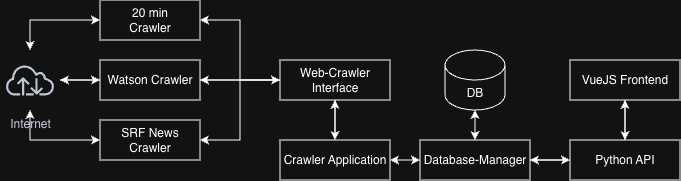

The diagram above was exported from draw.io. Its source (the exported page's mxGraphModel, read from the mxfile embedded in the PNG):
<mxGraphModel dx="1041" dy="446" grid="1" gridSize="10" guides="1" tooltips="1" connect="1" arrows="1" fold="1" page="1" pageScale="1" pageWidth="827" pageHeight="1169" math="0" shadow="0">
  <root>
    <mxCell id="0" />
    <mxCell id="1" parent="0" />
    <mxCell id="fR88GdyI_kzZAA__ZW2--18" edge="1" parent="1" source="fR88GdyI_kzZAA__ZW2--1" style="edgeStyle=orthogonalEdgeStyle;rounded=0;orthogonalLoop=1;jettySize=auto;html=1;entryX=0;entryY=0.5;entryDx=0;entryDy=0;" target="fR88GdyI_kzZAA__ZW2--4">
      <mxGeometry relative="1" as="geometry" />
    </mxCell>
    <mxCell id="fR88GdyI_kzZAA__ZW2--19" edge="1" parent="1" source="fR88GdyI_kzZAA__ZW2--1" style="edgeStyle=orthogonalEdgeStyle;rounded=0;orthogonalLoop=1;jettySize=auto;html=1;entryX=0;entryY=0.5;entryDx=0;entryDy=0;" target="fR88GdyI_kzZAA__ZW2--3">
      <mxGeometry relative="1" as="geometry">
        <Array as="points">
          <mxPoint x="90" y="160" />
        </Array>
      </mxGeometry>
    </mxCell>
    <mxCell id="fR88GdyI_kzZAA__ZW2--20" edge="1" parent="1" source="fR88GdyI_kzZAA__ZW2--1" style="edgeStyle=orthogonalEdgeStyle;rounded=0;orthogonalLoop=1;jettySize=auto;html=1;entryX=0;entryY=0.5;entryDx=0;entryDy=0;" target="fR88GdyI_kzZAA__ZW2--5">
      <mxGeometry relative="1" as="geometry">
        <Array as="points">
          <mxPoint x="90" y="280" />
        </Array>
      </mxGeometry>
    </mxCell>
    <mxCell id="fR88GdyI_kzZAA__ZW2--1" parent="1" style="sketch=0;outlineConnect=0;fontColor=#232F3E;gradientColor=none;strokeColor=#232F3E;fillColor=#ffffff;dashed=0;verticalLabelPosition=bottom;verticalAlign=top;align=center;html=1;fontSize=12;fontStyle=0;aspect=fixed;shape=mxgraph.aws4.resourceIcon;resIcon=mxgraph.aws4.internet;" value="Internet" vertex="1">
      <mxGeometry height="60" width="60" x="60" y="190" as="geometry" />
    </mxCell>
    <mxCell id="fR88GdyI_kzZAA__ZW2--6" edge="1" parent="1" source="fR88GdyI_kzZAA__ZW2--2" style="edgeStyle=orthogonalEdgeStyle;rounded=0;orthogonalLoop=1;jettySize=auto;html=1;entryX=1;entryY=0.5;entryDx=0;entryDy=0;" target="fR88GdyI_kzZAA__ZW2--3">
      <mxGeometry relative="1" as="geometry" />
    </mxCell>
    <mxCell id="fR88GdyI_kzZAA__ZW2--7" edge="1" parent="1" source="fR88GdyI_kzZAA__ZW2--2" style="edgeStyle=orthogonalEdgeStyle;rounded=0;orthogonalLoop=1;jettySize=auto;html=1;entryX=1;entryY=0.5;entryDx=0;entryDy=0;" target="fR88GdyI_kzZAA__ZW2--4">
      <mxGeometry relative="1" as="geometry" />
    </mxCell>
    <mxCell id="fR88GdyI_kzZAA__ZW2--8" edge="1" parent="1" source="fR88GdyI_kzZAA__ZW2--2" style="edgeStyle=orthogonalEdgeStyle;rounded=0;orthogonalLoop=1;jettySize=auto;html=1;entryX=1;entryY=0.5;entryDx=0;entryDy=0;" target="fR88GdyI_kzZAA__ZW2--5">
      <mxGeometry relative="1" as="geometry" />
    </mxCell>
    <mxCell id="fR88GdyI_kzZAA__ZW2--31" edge="1" parent="1" source="fR88GdyI_kzZAA__ZW2--2" style="edgeStyle=orthogonalEdgeStyle;rounded=0;orthogonalLoop=1;jettySize=auto;html=1;entryX=0.5;entryY=0;entryDx=0;entryDy=0;" target="fR88GdyI_kzZAA__ZW2--12">
      <mxGeometry relative="1" as="geometry" />
    </mxCell>
    <mxCell id="fR88GdyI_kzZAA__ZW2--2" parent="1" style="rounded=0;whiteSpace=wrap;html=1;" value="Web-Crawler Interface" vertex="1">
      <mxGeometry height="40" width="110" x="340" y="200" as="geometry" />
    </mxCell>
    <mxCell id="fR88GdyI_kzZAA__ZW2--10" edge="1" parent="1" source="fR88GdyI_kzZAA__ZW2--3" style="edgeStyle=orthogonalEdgeStyle;rounded=0;orthogonalLoop=1;jettySize=auto;html=1;" target="fR88GdyI_kzZAA__ZW2--1">
      <mxGeometry relative="1" as="geometry" />
    </mxCell>
    <mxCell id="fR88GdyI_kzZAA__ZW2--3" parent="1" style="rounded=0;whiteSpace=wrap;html=1;" value="20 min&lt;div&gt;Crawler&lt;/div&gt;" vertex="1">
      <mxGeometry height="40" width="100" x="160" y="140" as="geometry" />
    </mxCell>
    <mxCell id="fR88GdyI_kzZAA__ZW2--9" edge="1" parent="1" source="fR88GdyI_kzZAA__ZW2--4" style="edgeStyle=orthogonalEdgeStyle;rounded=0;orthogonalLoop=1;jettySize=auto;html=1;" target="fR88GdyI_kzZAA__ZW2--1">
      <mxGeometry relative="1" as="geometry" />
    </mxCell>
    <mxCell id="fR88GdyI_kzZAA__ZW2--17" edge="1" parent="1" source="fR88GdyI_kzZAA__ZW2--4" style="edgeStyle=orthogonalEdgeStyle;rounded=0;orthogonalLoop=1;jettySize=auto;html=1;entryX=0;entryY=0.5;entryDx=0;entryDy=0;" target="fR88GdyI_kzZAA__ZW2--2">
      <mxGeometry relative="1" as="geometry" />
    </mxCell>
    <mxCell id="fR88GdyI_kzZAA__ZW2--4" parent="1" style="rounded=0;whiteSpace=wrap;html=1;" value="Watson Crawler" vertex="1">
      <mxGeometry height="40" width="100" x="160" y="200" as="geometry" />
    </mxCell>
    <mxCell id="fR88GdyI_kzZAA__ZW2--11" edge="1" parent="1" source="fR88GdyI_kzZAA__ZW2--5" style="edgeStyle=orthogonalEdgeStyle;rounded=0;orthogonalLoop=1;jettySize=auto;html=1;" target="fR88GdyI_kzZAA__ZW2--1">
      <mxGeometry relative="1" as="geometry" />
    </mxCell>
    <mxCell id="fR88GdyI_kzZAA__ZW2--5" parent="1" style="rounded=0;whiteSpace=wrap;html=1;" value="SRF News Crawler" vertex="1">
      <mxGeometry height="40" width="100" x="160" y="260" as="geometry" />
    </mxCell>
    <mxCell id="fR88GdyI_kzZAA__ZW2--32" edge="1" parent="1" source="fR88GdyI_kzZAA__ZW2--12" style="edgeStyle=orthogonalEdgeStyle;rounded=0;orthogonalLoop=1;jettySize=auto;html=1;">
      <mxGeometry relative="1" as="geometry">
        <mxPoint x="394.9999999999998" y="240" as="targetPoint" />
      </mxGeometry>
    </mxCell>
    <mxCell id="fR88GdyI_kzZAA__ZW2--33" edge="1" parent="1" source="fR88GdyI_kzZAA__ZW2--12" style="edgeStyle=orthogonalEdgeStyle;rounded=0;orthogonalLoop=1;jettySize=auto;html=1;entryX=0;entryY=0.5;entryDx=0;entryDy=0;" target="fR88GdyI_kzZAA__ZW2--13">
      <mxGeometry relative="1" as="geometry" />
    </mxCell>
    <mxCell id="fR88GdyI_kzZAA__ZW2--12" parent="1" style="rounded=0;whiteSpace=wrap;html=1;" value="Crawler Application" vertex="1">
      <mxGeometry height="40" width="110" x="340" y="280" as="geometry" />
    </mxCell>
    <mxCell id="fR88GdyI_kzZAA__ZW2--26" edge="1" parent="1" source="fR88GdyI_kzZAA__ZW2--13" style="edgeStyle=orthogonalEdgeStyle;rounded=0;orthogonalLoop=1;jettySize=auto;html=1;entryX=0;entryY=0.5;entryDx=0;entryDy=0;" target="fR88GdyI_kzZAA__ZW2--25">
      <mxGeometry relative="1" as="geometry" />
    </mxCell>
    <mxCell id="fR88GdyI_kzZAA__ZW2--34" edge="1" parent="1" source="fR88GdyI_kzZAA__ZW2--13" style="edgeStyle=orthogonalEdgeStyle;rounded=0;orthogonalLoop=1;jettySize=auto;html=1;">
      <mxGeometry relative="1" as="geometry">
        <mxPoint x="449.9999999999998" y="300" as="targetPoint" />
      </mxGeometry>
    </mxCell>
    <mxCell id="fR88GdyI_kzZAA__ZW2--35" edge="1" parent="1" source="fR88GdyI_kzZAA__ZW2--13" style="edgeStyle=orthogonalEdgeStyle;rounded=0;orthogonalLoop=1;jettySize=auto;html=1;">
      <mxGeometry relative="1" as="geometry">
        <mxPoint x="534.9999999999998" y="250" as="targetPoint" />
      </mxGeometry>
    </mxCell>
    <mxCell id="fR88GdyI_kzZAA__ZW2--13" parent="1" style="rounded=0;whiteSpace=wrap;html=1;" value="Database-Manager" vertex="1">
      <mxGeometry height="40" width="110" x="480" y="280" as="geometry" />
    </mxCell>
    <mxCell id="fR88GdyI_kzZAA__ZW2--36" edge="1" parent="1" source="fR88GdyI_kzZAA__ZW2--14" style="edgeStyle=orthogonalEdgeStyle;rounded=0;orthogonalLoop=1;jettySize=auto;html=1;">
      <mxGeometry relative="1" as="geometry">
        <mxPoint x="535.0000000000002" y="280" as="targetPoint" />
      </mxGeometry>
    </mxCell>
    <mxCell id="fR88GdyI_kzZAA__ZW2--14" parent="1" style="shape=cylinder3;whiteSpace=wrap;html=1;boundedLbl=1;backgroundOutline=1;size=15;" value="DB" vertex="1">
      <mxGeometry height="60" width="60" x="505" y="190" as="geometry" />
    </mxCell>
    <mxCell id="fR88GdyI_kzZAA__ZW2--37" edge="1" parent="1" source="fR88GdyI_kzZAA__ZW2--25" style="edgeStyle=orthogonalEdgeStyle;rounded=0;orthogonalLoop=1;jettySize=auto;html=1;">
      <mxGeometry relative="1" as="geometry">
        <mxPoint x="590.0000000000002" y="300" as="targetPoint" />
      </mxGeometry>
    </mxCell>
    <mxCell id="fR88GdyI_kzZAA__ZW2--38" edge="1" parent="1" source="fR88GdyI_kzZAA__ZW2--25" style="edgeStyle=orthogonalEdgeStyle;rounded=0;orthogonalLoop=1;jettySize=auto;html=1;" target="fR88GdyI_kzZAA__ZW2--28">
      <mxGeometry relative="1" as="geometry" />
    </mxCell>
    <mxCell id="fR88GdyI_kzZAA__ZW2--25" parent="1" style="rounded=0;whiteSpace=wrap;html=1;" value="Python API" vertex="1">
      <mxGeometry height="40" width="110" x="630" y="280" as="geometry" />
    </mxCell>
    <mxCell id="fR88GdyI_kzZAA__ZW2--39" edge="1" parent="1" source="fR88GdyI_kzZAA__ZW2--28" style="edgeStyle=orthogonalEdgeStyle;rounded=0;orthogonalLoop=1;jettySize=auto;html=1;" target="fR88GdyI_kzZAA__ZW2--25">
      <mxGeometry relative="1" as="geometry" />
    </mxCell>
    <mxCell id="fR88GdyI_kzZAA__ZW2--28" parent="1" style="rounded=0;whiteSpace=wrap;html=1;" value="VueJS Frontend" vertex="1">
      <mxGeometry height="40" width="110" x="630" y="200" as="geometry" />
    </mxCell>
  </root>
</mxGraphModel>